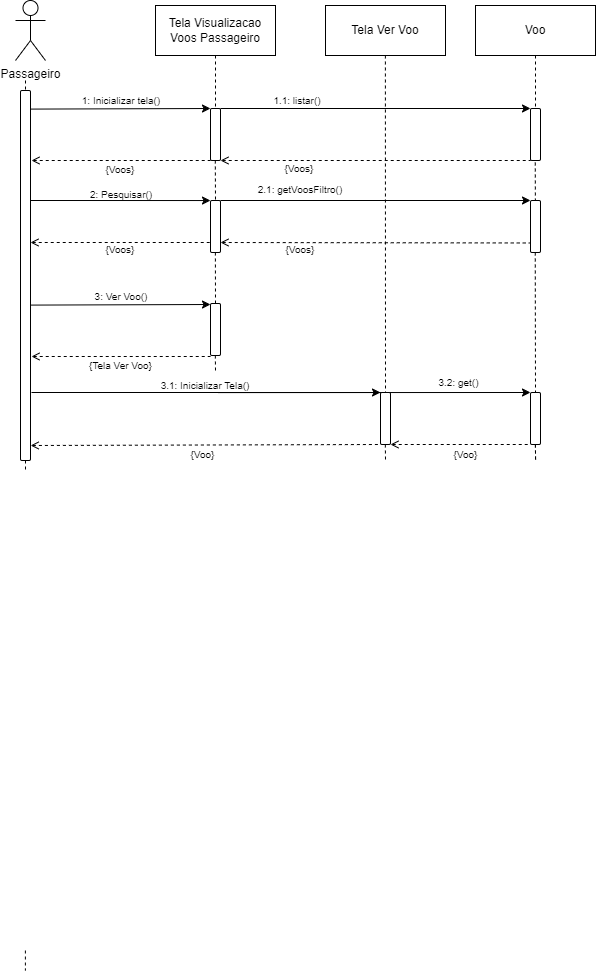

The diagram above was exported from draw.io. Its source (the exported page's mxGraphModel, read from the mxfile embedded in the PNG):
<mxGraphModel dx="1439" dy="533" grid="1" gridSize="10" guides="1" tooltips="1" connect="1" arrows="1" fold="1" page="1" pageScale="1" pageWidth="827" pageHeight="1169" math="0" shadow="0">
  <root>
    <mxCell id="0" />
    <mxCell id="1" parent="0" />
    <mxCell id="axeA_orivt2Zv7nJtLyO-1" value="Passageiro" style="shape=umlActor;verticalLabelPosition=bottom;verticalAlign=top;html=1;outlineConnect=0;" parent="1" vertex="1">
      <mxGeometry x="130" y="210" width="30" height="60" as="geometry" />
    </mxCell>
    <mxCell id="axeA_orivt2Zv7nJtLyO-3" value="Tela Visualizacao Voos Passageiro" style="rounded=0;whiteSpace=wrap;html=1;" parent="1" vertex="1">
      <mxGeometry x="270" y="215" width="120" height="50" as="geometry" />
    </mxCell>
    <mxCell id="axeA_orivt2Zv7nJtLyO-4" value="Tela Ver Voo" style="rounded=0;whiteSpace=wrap;html=1;" parent="1" vertex="1">
      <mxGeometry x="440" y="215" width="120" height="50" as="geometry" />
    </mxCell>
    <mxCell id="axeA_orivt2Zv7nJtLyO-9" value="" style="endArrow=none;dashed=1;html=1;rounded=0;entryX=0.5;entryY=0;entryDx=0;entryDy=0;" parent="1" target="axeA_orivt2Zv7nJtLyO-8" edge="1">
      <mxGeometry width="50" height="50" relative="1" as="geometry">
        <mxPoint x="140" y="290" as="sourcePoint" />
        <mxPoint x="140" y="650" as="targetPoint" />
      </mxGeometry>
    </mxCell>
    <mxCell id="axeA_orivt2Zv7nJtLyO-8" value="" style="rounded=1;whiteSpace=wrap;html=1;" parent="1" vertex="1">
      <mxGeometry x="135" y="300" width="10" height="370" as="geometry" />
    </mxCell>
    <mxCell id="axeA_orivt2Zv7nJtLyO-15" value="" style="endArrow=none;dashed=1;html=1;rounded=0;exitX=0.5;exitY=1;exitDx=0;exitDy=0;entryX=0.5;entryY=0;entryDx=0;entryDy=0;" parent="1" source="SoAmH-RW295D1ajEGFki-13" target="axeA_orivt2Zv7nJtLyO-65" edge="1">
      <mxGeometry width="50" height="50" relative="1" as="geometry">
        <mxPoint x="929.76" y="265" as="sourcePoint" />
        <mxPoint x="929.76" y="515" as="targetPoint" />
      </mxGeometry>
    </mxCell>
    <mxCell id="axeA_orivt2Zv7nJtLyO-54" value="" style="rounded=1;whiteSpace=wrap;html=1;" parent="1" vertex="1">
      <mxGeometry x="325" y="318" width="10" height="52" as="geometry" />
    </mxCell>
    <mxCell id="axeA_orivt2Zv7nJtLyO-60" value="" style="endArrow=classic;html=1;rounded=0;exitX=1.085;exitY=0.449;exitDx=0;exitDy=0;exitPerimeter=0;entryX=0;entryY=0;entryDx=0;entryDy=0;" parent="1" target="axeA_orivt2Zv7nJtLyO-54" edge="1">
      <mxGeometry width="50" height="50" relative="1" as="geometry">
        <mxPoint x="145.8499999999999" y="318.59000000000015" as="sourcePoint" />
        <mxPoint x="690" y="309" as="targetPoint" />
      </mxGeometry>
    </mxCell>
    <mxCell id="axeA_orivt2Zv7nJtLyO-61" value="" style="endArrow=none;html=1;rounded=0;entryX=0;entryY=1;entryDx=0;entryDy=0;dashed=1;endFill=0;startArrow=open;startFill=0;" parent="1" target="axeA_orivt2Zv7nJtLyO-54" edge="1">
      <mxGeometry width="50" height="50" relative="1" as="geometry">
        <mxPoint x="146" y="370" as="sourcePoint" />
        <mxPoint x="635" y="368" as="targetPoint" />
      </mxGeometry>
    </mxCell>
    <mxCell id="axeA_orivt2Zv7nJtLyO-63" value="&lt;font&gt;1: Inicializar tela()&lt;/font&gt;" style="text;html=1;align=center;verticalAlign=middle;whiteSpace=wrap;rounded=0;fontSize=10;" parent="1" vertex="1">
      <mxGeometry x="156" y="300" width="160" height="20" as="geometry" />
    </mxCell>
    <mxCell id="axeA_orivt2Zv7nJtLyO-65" value="" style="rounded=1;whiteSpace=wrap;html=1;" parent="1" vertex="1">
      <mxGeometry x="645" y="318" width="10" height="52" as="geometry" />
    </mxCell>
    <mxCell id="axeA_orivt2Zv7nJtLyO-66" value="" style="endArrow=classic;html=1;rounded=0;exitX=1;exitY=0;exitDx=0;exitDy=0;entryX=0;entryY=0;entryDx=0;entryDy=0;" parent="1" source="axeA_orivt2Zv7nJtLyO-54" target="axeA_orivt2Zv7nJtLyO-65" edge="1">
      <mxGeometry width="50" height="50" relative="1" as="geometry">
        <mxPoint x="624" y="318.65999999999997" as="sourcePoint" />
        <mxPoint x="820" y="320" as="targetPoint" />
      </mxGeometry>
    </mxCell>
    <mxCell id="axeA_orivt2Zv7nJtLyO-67" value="" style="endArrow=none;html=1;rounded=0;entryX=0;entryY=1;entryDx=0;entryDy=0;dashed=1;endFill=0;startArrow=open;startFill=0;exitX=1;exitY=1;exitDx=0;exitDy=0;" parent="1" source="axeA_orivt2Zv7nJtLyO-54" target="axeA_orivt2Zv7nJtLyO-65" edge="1">
      <mxGeometry width="50" height="50" relative="1" as="geometry">
        <mxPoint x="623" y="368" as="sourcePoint" />
        <mxPoint x="925" y="368" as="targetPoint" />
      </mxGeometry>
    </mxCell>
    <mxCell id="axeA_orivt2Zv7nJtLyO-70" value="{Voos}" style="text;html=1;align=center;verticalAlign=middle;whiteSpace=wrap;rounded=0;fontSize=10;" parent="1" vertex="1">
      <mxGeometry x="349" y="368" width="130" height="20" as="geometry" />
    </mxCell>
    <mxCell id="axeA_orivt2Zv7nJtLyO-73" value="{Voos}" style="text;html=1;align=center;verticalAlign=middle;whiteSpace=wrap;rounded=0;fontSize=10;" parent="1" vertex="1">
      <mxGeometry x="145" y="369" width="180" height="20" as="geometry" />
    </mxCell>
    <mxCell id="axeA_orivt2Zv7nJtLyO-92" value="&lt;font&gt;1.1: listar&lt;/font&gt;&lt;font&gt;()&lt;/font&gt;" style="text;html=1;align=center;verticalAlign=middle;whiteSpace=wrap;rounded=0;fontSize=10;" parent="1" vertex="1">
      <mxGeometry x="332" y="300" width="160" height="20" as="geometry" />
    </mxCell>
    <mxCell id="0-eEK_Ey9VHcflzUC_9f-27" value="" style="endArrow=none;dashed=1;html=1;rounded=0;exitX=0.5;exitY=1;exitDx=0;exitDy=0;" parent="1" edge="1">
      <mxGeometry width="50" height="50" relative="1" as="geometry">
        <mxPoint x="139.89000000000001" y="1160" as="sourcePoint" />
        <mxPoint x="139.89000000000001" y="1180" as="targetPoint" />
      </mxGeometry>
    </mxCell>
    <mxCell id="UyoI0o9oHa3tuSuAJXwl-8" value="" style="endArrow=none;dashed=1;html=1;rounded=0;exitX=0.5;exitY=1;exitDx=0;exitDy=0;entryX=0.5;entryY=0;entryDx=0;entryDy=0;" parent="1" source="axeA_orivt2Zv7nJtLyO-3" target="axeA_orivt2Zv7nJtLyO-54" edge="1">
      <mxGeometry width="50" height="50" relative="1" as="geometry">
        <mxPoint x="328" y="265" as="sourcePoint" />
        <mxPoint x="328" y="318" as="targetPoint" />
      </mxGeometry>
    </mxCell>
    <mxCell id="5HPJEguLjJHBQR9b3Af--21" value="" style="endArrow=none;dashed=1;html=1;rounded=0;exitX=0.5;exitY=1;exitDx=0;exitDy=0;" parent="1" source="axeA_orivt2Zv7nJtLyO-8" edge="1">
      <mxGeometry width="50" height="50" relative="1" as="geometry">
        <mxPoint x="139.87" y="380" as="sourcePoint" />
        <mxPoint x="140" y="680" as="targetPoint" />
      </mxGeometry>
    </mxCell>
    <mxCell id="bviWKVl8PhRQtDl_3QJa-5" value="" style="endArrow=none;dashed=1;html=1;rounded=0;exitX=0.5;exitY=1;exitDx=0;exitDy=0;entryX=0.5;entryY=0;entryDx=0;entryDy=0;" parent="1" target="bviWKVl8PhRQtDl_3QJa-7" edge="1">
      <mxGeometry width="50" height="50" relative="1" as="geometry">
        <mxPoint x="329.8" y="370" as="sourcePoint" />
        <mxPoint x="330" y="400" as="targetPoint" />
      </mxGeometry>
    </mxCell>
    <mxCell id="bviWKVl8PhRQtDl_3QJa-6" value="" style="endArrow=none;dashed=1;html=1;rounded=0;exitX=0.5;exitY=1;exitDx=0;exitDy=0;entryX=0.5;entryY=0;entryDx=0;entryDy=0;" parent="1" edge="1">
      <mxGeometry width="50" height="50" relative="1" as="geometry">
        <mxPoint x="649.76" y="372" as="sourcePoint" />
        <mxPoint x="649.88" y="412" as="targetPoint" />
      </mxGeometry>
    </mxCell>
    <mxCell id="bviWKVl8PhRQtDl_3QJa-7" value="" style="rounded=1;whiteSpace=wrap;html=1;" parent="1" vertex="1">
      <mxGeometry x="325" y="410" width="10" height="52" as="geometry" />
    </mxCell>
    <mxCell id="bviWKVl8PhRQtDl_3QJa-8" value="" style="rounded=1;whiteSpace=wrap;html=1;" parent="1" vertex="1">
      <mxGeometry x="645" y="410" width="10" height="52" as="geometry" />
    </mxCell>
    <mxCell id="bviWKVl8PhRQtDl_3QJa-9" value="" style="endArrow=none;dashed=1;html=1;rounded=0;exitX=0.5;exitY=1;exitDx=0;exitDy=0;entryX=0.5;entryY=0;entryDx=0;entryDy=0;" parent="1" target="SoAmH-RW295D1ajEGFki-5" edge="1">
      <mxGeometry width="50" height="50" relative="1" as="geometry">
        <mxPoint x="329.88" y="462" as="sourcePoint" />
        <mxPoint x="329.88" y="482" as="targetPoint" />
      </mxGeometry>
    </mxCell>
    <mxCell id="bviWKVl8PhRQtDl_3QJa-10" value="" style="endArrow=none;dashed=1;html=1;rounded=0;exitX=0.5;exitY=1;exitDx=0;exitDy=0;entryX=0.5;entryY=0;entryDx=0;entryDy=0;" parent="1" target="SoAmH-RW295D1ajEGFki-6" edge="1">
      <mxGeometry width="50" height="50" relative="1" as="geometry">
        <mxPoint x="649.76" y="462" as="sourcePoint" />
        <mxPoint x="649.88" y="513" as="targetPoint" />
      </mxGeometry>
    </mxCell>
    <mxCell id="bviWKVl8PhRQtDl_3QJa-11" value="" style="endArrow=classic;html=1;rounded=0;exitX=1;exitY=0;exitDx=0;exitDy=0;entryX=0;entryY=0;entryDx=0;entryDy=0;" parent="1" target="bviWKVl8PhRQtDl_3QJa-8" edge="1">
      <mxGeometry width="50" height="50" relative="1" as="geometry">
        <mxPoint x="335" y="410" as="sourcePoint" />
        <mxPoint x="495" y="410" as="targetPoint" />
      </mxGeometry>
    </mxCell>
    <mxCell id="bviWKVl8PhRQtDl_3QJa-12" value="" style="endArrow=none;html=1;rounded=0;entryX=-0.075;entryY=0.817;entryDx=0;entryDy=0;dashed=1;endFill=0;startArrow=open;startFill=0;exitX=1;exitY=1;exitDx=0;exitDy=0;entryPerimeter=0;" parent="1" target="bviWKVl8PhRQtDl_3QJa-8" edge="1">
      <mxGeometry width="50" height="50" relative="1" as="geometry">
        <mxPoint x="335" y="452" as="sourcePoint" />
        <mxPoint x="495" y="452" as="targetPoint" />
      </mxGeometry>
    </mxCell>
    <mxCell id="bviWKVl8PhRQtDl_3QJa-13" value="" style="endArrow=classic;html=1;rounded=0;exitX=1.028;exitY=0.588;exitDx=0;exitDy=0;entryX=0;entryY=0;entryDx=0;entryDy=0;exitPerimeter=0;" parent="1" edge="1">
      <mxGeometry width="50" height="50" relative="1" as="geometry">
        <mxPoint x="145.28000000000003" y="409.9999999999999" as="sourcePoint" />
        <mxPoint x="325" y="410.03999999999996" as="targetPoint" />
      </mxGeometry>
    </mxCell>
    <mxCell id="bviWKVl8PhRQtDl_3QJa-14" value="" style="endArrow=none;html=1;rounded=0;entryX=0;entryY=1;entryDx=0;entryDy=0;dashed=1;endFill=0;startArrow=open;startFill=0;" parent="1" edge="1">
      <mxGeometry width="50" height="50" relative="1" as="geometry">
        <mxPoint x="145" y="452" as="sourcePoint" />
        <mxPoint x="325" y="452" as="targetPoint" />
      </mxGeometry>
    </mxCell>
    <mxCell id="bviWKVl8PhRQtDl_3QJa-16" value="&lt;font&gt;2: Pesquisar()&lt;/font&gt;" style="text;html=1;align=center;verticalAlign=middle;whiteSpace=wrap;rounded=0;fontSize=10;" parent="1" vertex="1">
      <mxGeometry x="156" y="394" width="160" height="20" as="geometry" />
    </mxCell>
    <mxCell id="bviWKVl8PhRQtDl_3QJa-17" value="&lt;font&gt;2.1: getVoos&lt;/font&gt;&lt;font&gt;Filtro()&lt;/font&gt;" style="text;html=1;align=center;verticalAlign=middle;whiteSpace=wrap;rounded=0;fontSize=10;" parent="1" vertex="1">
      <mxGeometry x="335" y="389" width="160" height="20" as="geometry" />
    </mxCell>
    <mxCell id="bviWKVl8PhRQtDl_3QJa-18" value="{Voos}" style="text;html=1;align=center;verticalAlign=middle;whiteSpace=wrap;rounded=0;fontSize=10;" parent="1" vertex="1">
      <mxGeometry x="145" y="449" width="180" height="20" as="geometry" />
    </mxCell>
    <mxCell id="bviWKVl8PhRQtDl_3QJa-19" value="{Voos}" style="text;html=1;align=center;verticalAlign=middle;whiteSpace=wrap;rounded=0;fontSize=10;" parent="1" vertex="1">
      <mxGeometry x="350" y="449" width="130" height="20" as="geometry" />
    </mxCell>
    <mxCell id="SoAmH-RW295D1ajEGFki-1" value="" style="endArrow=classic;html=1;rounded=0;exitX=1.085;exitY=0.449;exitDx=0;exitDy=0;exitPerimeter=0;entryX=0;entryY=0;entryDx=0;entryDy=0;" parent="1" edge="1">
      <mxGeometry width="50" height="50" relative="1" as="geometry">
        <mxPoint x="145.8499999999999" y="514.5900000000001" as="sourcePoint" />
        <mxPoint x="325" y="514" as="targetPoint" />
      </mxGeometry>
    </mxCell>
    <mxCell id="SoAmH-RW295D1ajEGFki-2" value="" style="endArrow=none;html=1;rounded=0;entryX=0;entryY=1;entryDx=0;entryDy=0;dashed=1;endFill=0;startArrow=open;startFill=0;" parent="1" edge="1">
      <mxGeometry width="50" height="50" relative="1" as="geometry">
        <mxPoint x="146" y="566" as="sourcePoint" />
        <mxPoint x="325" y="566" as="targetPoint" />
      </mxGeometry>
    </mxCell>
    <mxCell id="SoAmH-RW295D1ajEGFki-3" value="&lt;font&gt;3: Ver Voo()&lt;/font&gt;" style="text;html=1;align=center;verticalAlign=middle;whiteSpace=wrap;rounded=0;fontSize=10;" parent="1" vertex="1">
      <mxGeometry x="156" y="496" width="160" height="20" as="geometry" />
    </mxCell>
    <mxCell id="SoAmH-RW295D1ajEGFki-4" value="{Tela Ver Voo}" style="text;html=1;align=center;verticalAlign=middle;whiteSpace=wrap;rounded=0;fontSize=10;" parent="1" vertex="1">
      <mxGeometry x="157.5" y="565" width="155" height="20" as="geometry" />
    </mxCell>
    <mxCell id="SoAmH-RW295D1ajEGFki-5" value="" style="rounded=1;whiteSpace=wrap;html=1;" parent="1" vertex="1">
      <mxGeometry x="325" y="513" width="10" height="52" as="geometry" />
    </mxCell>
    <mxCell id="SoAmH-RW295D1ajEGFki-6" value="" style="rounded=1;whiteSpace=wrap;html=1;" parent="1" vertex="1">
      <mxGeometry x="645" y="602" width="10" height="52" as="geometry" />
    </mxCell>
    <mxCell id="SoAmH-RW295D1ajEGFki-7" value="" style="endArrow=none;dashed=1;html=1;rounded=0;exitX=0.5;exitY=1;exitDx=0;exitDy=0;" parent="1" edge="1">
      <mxGeometry width="50" height="50" relative="1" as="geometry">
        <mxPoint x="649.9" y="654" as="sourcePoint" />
        <mxPoint x="650.07" y="669" as="targetPoint" />
      </mxGeometry>
    </mxCell>
    <mxCell id="SoAmH-RW295D1ajEGFki-8" value="" style="endArrow=none;dashed=1;html=1;rounded=0;exitX=0.5;exitY=1;exitDx=0;exitDy=0;" parent="1" edge="1">
      <mxGeometry width="50" height="50" relative="1" as="geometry">
        <mxPoint x="329.83" y="565" as="sourcePoint" />
        <mxPoint x="330" y="580" as="targetPoint" />
      </mxGeometry>
    </mxCell>
    <mxCell id="SoAmH-RW295D1ajEGFki-9" value="" style="endArrow=classic;html=1;rounded=0;exitX=1.085;exitY=0.449;exitDx=0;exitDy=0;exitPerimeter=0;entryX=0;entryY=0;entryDx=0;entryDy=0;" parent="1" target="SoAmH-RW295D1ajEGFki-6" edge="1">
      <mxGeometry width="50" height="50" relative="1" as="geometry">
        <mxPoint x="332.8499999999999" y="602.0900000000001" as="sourcePoint" />
        <mxPoint x="512" y="601.5" as="targetPoint" />
      </mxGeometry>
    </mxCell>
    <mxCell id="SoAmH-RW295D1ajEGFki-10" value="" style="endArrow=none;html=1;rounded=0;entryX=0;entryY=1;entryDx=0;entryDy=0;dashed=1;endFill=0;startArrow=open;startFill=0;exitX=1;exitY=1;exitDx=0;exitDy=0;" parent="1" source="SoAmH-RW295D1ajEGFki-20" target="SoAmH-RW295D1ajEGFki-6" edge="1">
      <mxGeometry width="50" height="50" relative="1" as="geometry">
        <mxPoint x="333" y="653.5" as="sourcePoint" />
        <mxPoint x="512" y="653.5" as="targetPoint" />
      </mxGeometry>
    </mxCell>
    <mxCell id="SoAmH-RW295D1ajEGFki-11" value="&lt;font&gt;3.2: get()&lt;/font&gt;" style="text;html=1;align=center;verticalAlign=middle;whiteSpace=wrap;rounded=0;fontSize=10;" parent="1" vertex="1">
      <mxGeometry x="516" y="582" width="115" height="20" as="geometry" />
    </mxCell>
    <mxCell id="SoAmH-RW295D1ajEGFki-12" value="{Voo}" style="text;html=1;align=center;verticalAlign=middle;whiteSpace=wrap;rounded=0;fontSize=10;" parent="1" vertex="1">
      <mxGeometry x="516" y="654" width="129" height="20" as="geometry" />
    </mxCell>
    <mxCell id="SoAmH-RW295D1ajEGFki-13" value="Voo" style="rounded=0;whiteSpace=wrap;html=1;" parent="1" vertex="1">
      <mxGeometry x="590" y="215" width="120" height="50" as="geometry" />
    </mxCell>
    <mxCell id="SoAmH-RW295D1ajEGFki-15" value="" style="endArrow=none;dashed=1;html=1;rounded=0;exitX=0.5;exitY=1;exitDx=0;exitDy=0;entryX=0.5;entryY=0;entryDx=0;entryDy=0;" parent="1" target="SoAmH-RW295D1ajEGFki-20" edge="1">
      <mxGeometry width="50" height="50" relative="1" as="geometry">
        <mxPoint x="499.89" y="265" as="sourcePoint" />
        <mxPoint x="500" y="590" as="targetPoint" />
      </mxGeometry>
    </mxCell>
    <mxCell id="SoAmH-RW295D1ajEGFki-16" value="" style="endArrow=classic;html=1;rounded=0;entryX=0;entryY=0;entryDx=0;entryDy=0;" parent="1" target="SoAmH-RW295D1ajEGFki-20" edge="1">
      <mxGeometry width="50" height="50" relative="1" as="geometry">
        <mxPoint x="146" y="602" as="sourcePoint" />
        <mxPoint x="324.15" y="603" as="targetPoint" />
      </mxGeometry>
    </mxCell>
    <mxCell id="SoAmH-RW295D1ajEGFki-17" value="" style="endArrow=none;html=1;rounded=0;entryX=0;entryY=1;entryDx=0;entryDy=0;dashed=1;endFill=0;startArrow=open;startFill=0;" parent="1" target="SoAmH-RW295D1ajEGFki-20" edge="1">
      <mxGeometry width="50" height="50" relative="1" as="geometry">
        <mxPoint x="145.15" y="655" as="sourcePoint" />
        <mxPoint x="324.15" y="655" as="targetPoint" />
      </mxGeometry>
    </mxCell>
    <mxCell id="SoAmH-RW295D1ajEGFki-18" value="&lt;font&gt;3.1: Inicializar Tela()&lt;/font&gt;" style="text;html=1;align=center;verticalAlign=middle;whiteSpace=wrap;rounded=0;fontSize=10;" parent="1" vertex="1">
      <mxGeometry x="240" y="585" width="160" height="20" as="geometry" />
    </mxCell>
    <mxCell id="SoAmH-RW295D1ajEGFki-19" value="{Voo}" style="text;html=1;align=center;verticalAlign=middle;whiteSpace=wrap;rounded=0;fontSize=10;" parent="1" vertex="1">
      <mxGeometry x="240" y="654" width="155" height="20" as="geometry" />
    </mxCell>
    <mxCell id="SoAmH-RW295D1ajEGFki-20" value="" style="rounded=1;whiteSpace=wrap;html=1;" parent="1" vertex="1">
      <mxGeometry x="495" y="602" width="10" height="52" as="geometry" />
    </mxCell>
    <mxCell id="SoAmH-RW295D1ajEGFki-21" value="" style="endArrow=none;dashed=1;html=1;rounded=0;exitX=0.5;exitY=1;exitDx=0;exitDy=0;" parent="1" edge="1">
      <mxGeometry width="50" height="50" relative="1" as="geometry">
        <mxPoint x="649.9" y="654" as="sourcePoint" />
        <mxPoint x="650.07" y="669" as="targetPoint" />
      </mxGeometry>
    </mxCell>
    <mxCell id="SoAmH-RW295D1ajEGFki-22" value="" style="endArrow=none;dashed=1;html=1;rounded=0;exitX=0.5;exitY=1;exitDx=0;exitDy=0;" parent="1" edge="1">
      <mxGeometry width="50" height="50" relative="1" as="geometry">
        <mxPoint x="499.83" y="654" as="sourcePoint" />
        <mxPoint x="500.00000000000006" y="669" as="targetPoint" />
      </mxGeometry>
    </mxCell>
  </root>
</mxGraphModel>